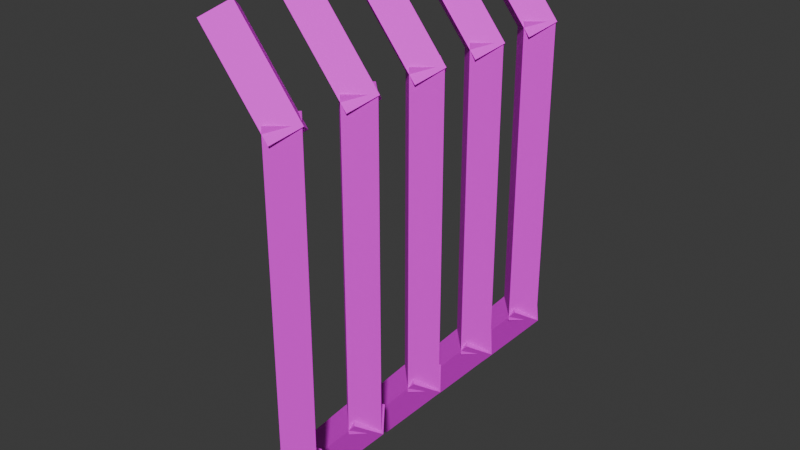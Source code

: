 # Source: window_grid_broken.blend  (saved by Blender 4.0.36; exported with 4.5.12 LTS)
import bpy
from mathutils import Matrix  # noqa: F401  (used for matrix-valued properties, if any)

bpy.ops.wm.read_factory_settings(use_empty=True)
scene = bpy.context.scene
scene.name = 'Scene'

# ---- collections
col_collection = bpy.data.collections.new('Collection'); scene.collection.children.link(col_collection)

# ---- images (referenced by path relative to the original .blend; pixels are not part of the script)
import os
ASSET_DIR = os.environ.get("B2B_ASSET_DIR", "")  # directory of the original .blend (textures are referenced by path, not embedded)
HERE = os.path.dirname(os.path.abspath(__file__))  # packed textures are extracted next to this script under _unpacked/

def load_image(name, relpath, width, height, colorspace="sRGB"):
    """Load a texture the original file referenced (path relative to the .blend, or extracted next to this script)."""
    p = next((c for c in (os.path.join(HERE, relpath), os.path.join(ASSET_DIR, relpath)) if relpath and os.path.exists(c)), "")
    if p:
        img = bpy.data.images.load(p, check_existing=True)
        img.name = name
    else:  # same state as the original file: an image datablock whose file is absent (Cycles renders it pink)
        img = bpy.data.images.new(name, width, height)
        img.source = "FILE"
        img.filepath = "//" + (relpath or name)
    img.colorspace_settings.name = colorspace
    return img
img_concrete044a_1k_jpg_color_jpg = load_image('Concrete044A_1K-JPG_Color.jpg', 'Concrete044A_1K-JPG_Color.jpg', 1024, 1024, 'sRGB')
img_old_house_window_texture_18509_jpg = load_image('old-house-window-texture-18509.jpg', 'old-house-window-texture-18509.jpg', 1024, 1024, 'sRGB')

# ---- materials (node trees are filled in below, after node groups)
mat_bars = bpy.data.materials.new('bars')
mat_bars.alpha_threshold = 0.0
mat_bars.use_transparent_shadow = False
mat_bars.roughness = 0.5
mat_bars.line_color = (0.0, 0.0, 0.0, 1.0)
mat_window = bpy.data.materials.new('window')
mat_window.use_backface_culling = True
mat_window.use_transparent_shadow = False

# ---- material node trees
mat_bars.use_nodes = True; mat_bars.node_tree.nodes.clear()
_N = mat_bars.node_tree.nodes; _L = mat_bars.node_tree.links
n0 = _N.new('ShaderNodeOutputMaterial'); n0.name = 'Material Output'; n0.location = (300, 300)
n1 = _N.new('ShaderNodeBsdfPrincipled'); n1.name = 'Principled BSDF'; n1.location = (10, 300)
n1.inputs[1].default_value = 0.1969
n1.inputs[2].default_value = 0.752
n1.inputs[3].default_value = 1.45
n2 = _N.new('ShaderNodeTexImage'); n2.name = 'Image Texture'; n2.location = (-280, 280)
n2.image = img_concrete044a_1k_jpg_color_jpg
n2.interpolation = 'Closest'
_L.new(n1.outputs[0], n0.inputs[0])
_L.new(n2.outputs[0], n1.inputs[0])
n0.is_active_output = True
mat_window.use_nodes = True; mat_window.node_tree.nodes.clear()
_N = mat_window.node_tree.nodes; _L = mat_window.node_tree.links
n0 = _N.new('ShaderNodeBsdfPrincipled'); n0.name = 'Principled BSDF'; n0.location = (10, 300)
n0.inputs[2].default_value = 1.0
n0.inputs[3].default_value = 1.45
n1 = _N.new('ShaderNodeOutputMaterial'); n1.name = 'Material Output'; n1.location = (300, 300)
n2 = _N.new('ShaderNodeTexImage'); n2.name = 'Image Texture'; n2.location = (-280, 280)
n2.image = img_old_house_window_texture_18509_jpg
n2.interpolation = 'Closest'
_L.new(n0.outputs[0], n1.inputs[0])
_L.new(n2.outputs[0], n0.inputs[0])
n1.is_active_output = True

# ---- world
world_world = bpy.data.worlds.new('World'); scene.world = world_world
world_world.use_nodes = True; world_world.node_tree.nodes.clear()
_N = world_world.node_tree.nodes; _L = world_world.node_tree.links
n0 = _N.new('ShaderNodeOutputWorld'); n0.name = 'World Output'; n0.location = (300, 300)
n1 = _N.new('ShaderNodeBackground'); n1.name = 'Background'; n1.location = (10, 300)
n1.inputs[0].default_value = (0.05088, 0.05088, 0.05088, 1.0)
_L.new(n1.outputs[0], n0.inputs[0])
n0.is_active_output = True
world_world.color = (0.05088, 0.05088, 0.05088)
world_world.use_sun_shadow = False
world_world.sun_shadow_jitter_overblur = 0.0

# ---- meshes
me_cube_001 = bpy.data.meshes.new('Cube.001')
me_cube_001.from_pydata([(0.09105, 0.1, 0.71), (-0.2281, 0.1, 1.104), (0.1688, 1.764e-08, 0.773), (-0.1504, 3.283e-08, 1.167), (0.09105, -0.1, 0.71), (-0.2281, -0.1, 1.104), (0.01334, 3.455e-08, 0.6471), (-0.3059, 4.974e-08, 1.041), (0.06112, 0.1, -0.7733), (0.06112, 0.1, 0.7739), (0.1611, -2.728e-08, -0.7733), (0.1611, -2.728e-08, 0.7739), (0.06112, -0.1, -0.7733), (0.06112, -0.1, 0.7739), (-0.03888, -2.728e-08, -0.7733), (-0.03888, -2.728e-08, 0.7739), (0.09447, 0.1, -0.7128), (-0.2316, 0.1, -1.101), (0.1711, 3.7e-08, -0.7771), (-0.155, 2.927e-08, -1.166), (0.09447, -0.1, -0.7128), (-0.2316, -0.1, -1.101), (0.01786, 3.811e-08, -0.6486), (-0.3082, 3.038e-08, -1.037), (0.09105, 0.5, 0.71), (-0.2281, 0.5, 1.104), (0.1688, 0.4, 0.773), (-0.1504, 0.4, 1.167), (0.09105, 0.3, 0.71), (-0.2281, 0.3, 1.104), (0.01334, 0.4, 0.6471), (-0.3059, 0.4, 1.041), (0.06112, 0.5, -0.7733), (0.06112, 0.5, 0.7739), (0.1611, 0.4, -0.7733), (0.1611, 0.4, 0.7739), (0.06112, 0.3, -0.7733), (0.06112, 0.3, 0.7739), (-0.03888, 0.4, -0.7733), (-0.03888, 0.4, 0.7739), (0.09447, 0.5, -0.7128), (-0.2316, 0.5, -1.101), (0.1711, 0.4, -0.7771), (-0.155, 0.4, -1.166), (0.09447, 0.3, -0.7128), (-0.2316, 0.3, -1.101), (0.01786, 0.4, -0.6486), (-0.3082, 0.4, -1.037), (0.09105, 0.9, 0.71), (-0.2281, 0.9, 1.104), (0.1688, 0.8, 0.773), (-0.1504, 0.8, 1.167), (0.09105, 0.7, 0.71), (-0.2281, 0.7, 1.104), (0.01334, 0.8, 0.6471), (-0.3059, 0.8, 1.041), (0.06112, 0.9, -0.7733), (0.06112, 0.9, 0.7739), (0.1611, 0.8, -0.7733), (0.1611, 0.8, 0.7739), (0.06112, 0.7, -0.7733), (0.06112, 0.7, 0.7739), (-0.03888, 0.8, -0.7733), (-0.03888, 0.8, 0.7739), (0.09447, 0.9, -0.7128), (-0.2316, 0.9, -1.101), (0.1711, 0.8, -0.7771), (-0.155, 0.8, -1.166), (0.09447, 0.7, -0.7128), (-0.2316, 0.7, -1.101), (0.01786, 0.8, -0.6486), (-0.3082, 0.8, -1.037), (0.09105, -0.3, 0.71), (-0.2281, -0.3, 1.104), (0.1688, -0.4, 0.773), (-0.1504, -0.4, 1.167), (0.09105, -0.5, 0.71), (-0.2281, -0.5, 1.104), (0.01334, -0.4, 0.6471), (-0.3059, -0.4, 1.041), (0.06112, -0.3, -0.7733), (0.06112, -0.3, 0.7739), (0.1611, -0.4, -0.7733), (0.1611, -0.4, 0.7739), (0.06112, -0.5, -0.7733), (0.06112, -0.5, 0.7739), (-0.03888, -0.4, -0.7733), (-0.03888, -0.4, 0.7739), (0.09447, -0.3, -0.7128), (-0.2316, -0.3, -1.101), (0.1711, -0.4, -0.7771), (-0.155, -0.4, -1.166), (0.09447, -0.5, -0.7128), (-0.2316, -0.5, -1.101), (0.01786, -0.4, -0.6486), (-0.3082, -0.4, -1.037), (0.09105, -0.7, 0.71), (-0.2281, -0.7, 1.104), (0.1688, -0.8, 0.773), (-0.1504, -0.8, 1.167), (0.09105, -0.9, 0.71), (-0.2281, -0.9, 1.104), (0.01334, -0.8, 0.6471), (-0.3059, -0.8, 1.041), (0.06112, -0.7, -0.7733), (0.06112, -0.7, 0.7739), (0.1611, -0.8, -0.7733), (0.1611, -0.8, 0.7739), (0.06112, -0.9, -0.7733), (0.06112, -0.9, 0.7739), (-0.03888, -0.8, -0.7733), (-0.03888, -0.8, 0.7739), (0.09447, -0.7, -0.7128), (-0.2316, -0.7, -1.101), (0.1711, -0.8, -0.7771), (-0.155, -0.8, -1.166), (0.09447, -0.9, -0.7128), (-0.2316, -0.9, -1.101), (0.01786, -0.8, -0.6486), (-0.3082, -0.8, -1.037)], [], [(0, 1, 3, 2), (2, 3, 5, 4), (3, 1, 7, 5), (4, 5, 7, 6), (6, 7, 1, 0), (0, 2, 4, 6), (8, 9, 11, 10), (10, 11, 13, 12), (11, 9, 15, 13), (12, 13, 15, 14), (14, 15, 9, 8), (8, 10, 12, 14), (16, 18, 19, 17), (18, 20, 21, 19), (19, 21, 23, 17), (20, 22, 23, 21), (22, 16, 17, 23), (16, 22, 20, 18), (24, 25, 27, 26), (26, 27, 29, 28), (27, 25, 31, 29), (28, 29, 31, 30), (30, 31, 25, 24), (24, 26, 28, 30), (32, 33, 35, 34), (34, 35, 37, 36), (35, 33, 39, 37), (36, 37, 39, 38), (38, 39, 33, 32), (32, 34, 36, 38), (40, 42, 43, 41), (42, 44, 45, 43), (43, 45, 47, 41), (44, 46, 47, 45), (46, 40, 41, 47), (40, 46, 44, 42), (48, 49, 51, 50), (50, 51, 53, 52), (51, 49, 55, 53), (52, 53, 55, 54), (54, 55, 49, 48), (48, 50, 52, 54), (56, 57, 59, 58), (58, 59, 61, 60), (59, 57, 63, 61), (60, 61, 63, 62), (62, 63, 57, 56), (56, 58, 60, 62), (64, 66, 67, 65), (66, 68, 69, 67), (67, 69, 71, 65), (68, 70, 71, 69), (70, 64, 65, 71), (64, 70, 68, 66), (72, 73, 75, 74), (74, 75, 77, 76), (75, 73, 79, 77), (76, 77, 79, 78), (78, 79, 73, 72), (72, 74, 76, 78), (80, 81, 83, 82), (82, 83, 85, 84), (83, 81, 87, 85), (84, 85, 87, 86), (86, 87, 81, 80), (80, 82, 84, 86), (88, 90, 91, 89), (90, 92, 93, 91), (91, 93, 95, 89), (92, 94, 95, 93), (94, 88, 89, 95), (88, 94, 92, 90), (96, 97, 99, 98), (98, 99, 101, 100), (99, 97, 103, 101), (100, 101, 103, 102), (102, 103, 97, 96), (96, 98, 100, 102), (104, 105, 107, 106), (106, 107, 109, 108), (107, 105, 111, 109), (108, 109, 111, 110), (110, 111, 105, 104), (104, 106, 108, 110), (112, 114, 115, 113), (114, 116, 117, 115), (115, 117, 119, 113), (116, 118, 119, 117), (118, 112, 113, 119), (112, 118, 116, 114)])
_uv = me_cube_001.uv_layers.new(name='UVMap')
_uv.uv.foreach_set('vector', [0.6, 0.588, 0.6, 0.4086, 0.65, 0.4086, 0.65, 0.588, 0.25, 0.4086, 0.25, 0.2293, 0.3, 0.2293, 0.3, 0.4086, 0.6, 0.588, 0.65, 0.588, 0.65, 0.638, 0.6, 0.638, 0.65, 0.4086, 0.65, 0.2293, 0.7, 0.2293, 0.7, 0.4086, 0.55, 0.588, 0.55, 0.4086, 0.6, 0.4086, 0.6, 0.588, 0.5, 0.588, 0.55, 0.588, 0.55, 0.638, 0.5, 0.638, 0.575, 0.5028, 0.575, 0.2293, 0.6, 0.2293, 0.6, 0.5028, 0.6, 0.5028, 0.6, 0.2293, 0.625, 0.2293, 0.625, 0.5028, 0.45, 0.5028, 0.45, 0.5278, 0.425, 0.5278, 0.425, 0.5028, 0.3, 0.5028, 0.3, 0.2293, 0.325, 0.2293, 0.325, 0.5028, 0.4, 0.5028, 0.4, 0.2293, 0.425, 0.2293, 0.425, 0.5028, 0.375, 0.5278, 0.35, 0.5278, 0.35, 0.5028, 0.375, 0.5028, 0.35, 0.2293, 0.4, 0.2293, 0.4, 0.4086, 0.35, 0.4086, 0.7, 0.2293, 0.75, 0.2293, 0.75, 0.4086, 0.7, 0.4086, 0.35, 0.688, 0.3, 0.688, 0.3, 0.638, 0.35, 0.638, 0.6, 0.4086, 0.65, 0.4086, 0.65, 0.588, 0.6, 0.588, 0.7, 0.4086, 0.75, 0.4086, 0.75, 0.588, 0.7, 0.588, 0.6, 0.638, 0.6, 0.588, 0.65, 0.588, 0.65, 0.638, 0.25, 0.588, 0.25, 0.4086, 0.3, 0.4086, 0.3, 0.588, 0.3, 0.4086, 0.3, 0.2293, 0.35, 0.2293, 0.35, 0.4086, 0.65, 0.588, 0.7, 0.588, 0.7, 0.638, 0.65, 0.638, 0.7, 0.4086, 0.7, 0.2293, 0.75, 0.2293, 0.75, 0.4086, 0.3, 0.588, 0.3, 0.4086, 0.35, 0.4086, 0.35, 0.588, 0.4, 0.588, 0.45, 0.588, 0.45, 0.638, 0.4, 0.638, 0.5, 0.5028, 0.5, 0.2293, 0.525, 0.2293, 0.525, 0.5028, 0.625, 0.5028, 0.625, 0.2293, 0.65, 0.2293, 0.65, 0.5028, 0.475, 0.5028, 0.475, 0.5278, 0.45, 0.5278, 0.45, 0.5028, 0.325, 0.5028, 0.325, 0.2293, 0.35, 0.2293, 0.35, 0.5028, 0.45, 0.5028, 0.45, 0.2293, 0.475, 0.2293, 0.475, 0.5028, 0.3, 0.5278, 0.3, 0.5028, 0.325, 0.5028, 0.325, 0.5278, 0.3, 0.4086, 0.35, 0.4086, 0.35, 0.588, 0.3, 0.588, 0.4, 0.2293, 0.45, 0.2293, 0.45, 0.4086, 0.4, 0.4086, 0.5, 0.638, 0.5, 0.588, 0.55, 0.588, 0.55, 0.638, 0.4, 0.4086, 0.45, 0.4086, 0.45, 0.588, 0.4, 0.588, 0.5, 0.4086, 0.55, 0.4086, 0.55, 0.588, 0.5, 0.588, 0.55, 0.638, 0.55, 0.588, 0.6, 0.588, 0.6, 0.638, 0.4, 0.588, 0.4, 0.4086, 0.45, 0.4086, 0.45, 0.588, 0.35, 0.4086, 0.35, 0.2293, 0.4, 0.2293, 0.4, 0.4086, 0.25, 0.638, 0.3, 0.638, 0.3, 0.688, 0.25, 0.688, 0.6, 0.4086, 0.6, 0.2293, 0.65, 0.2293, 0.65, 0.4086, 0.35, 0.588, 0.35, 0.4086, 0.4, 0.4086, 0.4, 0.588, 0.3, 0.638, 0.3, 0.588, 0.35, 0.588, 0.35, 0.638, 0.7, 0.5028, 0.7, 0.2293, 0.725, 0.2293, 0.725, 0.5028, 0.65, 0.5028, 0.65, 0.2293, 0.675, 0.2293, 0.675, 0.5028, 0.5, 0.5028, 0.5, 0.5278, 0.475, 0.5278, 0.475, 0.5028, 0.275, 0.5028, 0.275, 0.2293, 0.3, 0.2293, 0.3, 0.5028, 0.35, 0.5028, 0.35, 0.2293, 0.375, 0.2293, 0.375, 0.5028, 0.25, 0.5278, 0.25, 0.5028, 0.275, 0.5028, 0.275, 0.5278, 0.3, 0.2293, 0.35, 0.2293, 0.35, 0.4086, 0.3, 0.4086, 0.45, 0.2293, 0.5, 0.2293, 0.5, 0.4086, 0.45, 0.4086, 0.3, 0.638, 0.3, 0.588, 0.35, 0.588, 0.35, 0.638, 0.65, 0.2293, 0.7, 0.2293, 0.7, 0.4086, 0.65, 0.4086, 0.65, 0.4086, 0.7, 0.4086, 0.7, 0.588, 0.65, 0.588, 0.25, 0.638, 0.25, 0.588, 0.3, 0.588, 0.3, 0.638, 0.65, 0.588, 0.65, 0.4086, 0.7, 0.4086, 0.7, 0.588, 0.45, 0.4086, 0.45, 0.2293, 0.5, 0.2293, 0.5, 0.4086, 0.4, 0.588, 0.4, 0.638, 0.35, 0.638, 0.35, 0.588, 0.7, 0.588, 0.7, 0.4086, 0.75, 0.4086, 0.75, 0.588, 0.45, 0.588, 0.45, 0.4086, 0.5, 0.4086, 0.5, 0.588, 0.55, 0.588, 0.6, 0.588, 0.6, 0.638, 0.55, 0.638, 0.525, 0.5028, 0.525, 0.2293, 0.55, 0.2293, 0.55, 0.5028, 0.725, 0.5028, 0.725, 0.2293, 0.75, 0.2293, 0.75, 0.5028, 0.35, 0.5028, 0.35, 0.5278, 0.325, 0.5278, 0.325, 0.5028, 0.475, 0.5028, 0.475, 0.2293, 0.5, 0.2293, 0.5, 0.5028, 0.425, 0.5028, 0.425, 0.2293, 0.45, 0.2293, 0.45, 0.5028, 0.4, 0.5278, 0.4, 0.5028, 0.425, 0.5028, 0.425, 0.5278, 0.25, 0.2293, 0.3, 0.2293, 0.3, 0.4086, 0.25, 0.4086, 0.5, 0.2293, 0.55, 0.2293, 0.55, 0.4086, 0.5, 0.4086, 0.45, 0.638, 0.4, 0.638, 0.4, 0.588, 0.45, 0.588, 0.55, 0.4086, 0.6, 0.4086, 0.6, 0.588, 0.55, 0.588, 0.45, 0.4086, 0.5, 0.4086, 0.5, 0.588, 0.45, 0.588, 0.45, 0.588, 0.5, 0.588, 0.5, 0.638, 0.45, 0.638, 0.5, 0.4086, 0.5, 0.2293, 0.55, 0.2293, 0.55, 0.4086, 0.4, 0.4086, 0.4, 0.2293, 0.45, 0.2293, 0.45, 0.4086, 0.45, 0.588, 0.5, 0.588, 0.5, 0.638, 0.45, 0.638, 0.55, 0.4086, 0.55, 0.2293, 0.6, 0.2293, 0.6, 0.4086, 0.5, 0.588, 0.5, 0.4086, 0.55, 0.4086, 0.55, 0.588, 0.25, 0.588, 0.3, 0.588, 0.3, 0.638, 0.25, 0.638, 0.675, 0.5028, 0.675, 0.2293, 0.7, 0.2293, 0.7, 0.5028, 0.55, 0.5028, 0.55, 0.2293, 0.575, 0.2293, 0.575, 0.5028, 0.4, 0.5278, 0.375, 0.5278, 0.375, 0.5028, 0.4, 0.5028, 0.25, 0.5028, 0.25, 0.2293, 0.275, 0.2293, 0.275, 0.5028, 0.375, 0.5028, 0.375, 0.2293, 0.4, 0.2293, 0.4, 0.5028, 0.275, 0.5278, 0.275, 0.5028, 0.3, 0.5028, 0.3, 0.5278, 0.55, 0.2293, 0.6, 0.2293, 0.6, 0.4086, 0.55, 0.4086, 0.25, 0.4086, 0.3, 0.4086, 0.3, 0.588, 0.25, 0.588, 0.7, 0.638, 0.65, 0.638, 0.65, 0.588, 0.7, 0.588, 0.35, 0.4086, 0.4, 0.4086, 0.4, 0.588, 0.35, 0.588, 0.6, 0.2293, 0.65, 0.2293, 0.65, 0.4086, 0.6, 0.4086, 0.35, 0.638, 0.35, 0.588, 0.4, 0.588, 0.4, 0.638])
me_cube_001.materials.append(mat_bars)
me_cube_001.materials.append(mat_window)
me_cube_001.update()

# ---- objects
ob_cube = bpy.data.objects.new('Cube', me_cube_001)

# ---- transforms, parenting, visibility, modifiers, constraints
ob_cube.location = (0.0, 0.0, 0.0)

# ---- collection membership
col_collection.objects.link(ob_cube)

# ---- scene / render settings (as saved in the file)
scene.frame_start = 1; scene.frame_end = 250; scene.frame_set(1)
scene.render.engine = 'BLENDER_EEVEE_NEXT'
scene.cycles.sampling_pattern = 'TABULATED_SOBOL'
bpy.context.view_layer.update()

# ---- added for rendering (the .blend has no active camera and no usable light): camera, sun
cam_auto = bpy.data.cameras.new('AutoCamera')
cam_auto.lens = 50.0
cam_auto.sensor_width = 36.0
cam_auto.clip_end = 1000.0
ob_auto_camera = bpy.data.objects.new('AutoCamera', cam_auto)
scene.collection.objects.link(ob_auto_camera)
ob_auto_camera.location = (2.69346, -3.3144, 2.21034)
ob_auto_camera.rotation_euler = (1.09748, -7.21219e-08, 0.694738)
scene.camera = ob_auto_camera
light_auto_sun = bpy.data.lights.new('AutoSun', 'SUN')
light_auto_sun.energy = 3.0
light_auto_sun.angle = 0.0523599
ob_auto_sun = bpy.data.objects.new('AutoSun', light_auto_sun)
scene.collection.objects.link(ob_auto_sun)
ob_auto_sun.rotation_euler = (0.872665, 0.174533, 0.523599)
bpy.context.view_layer.update()
